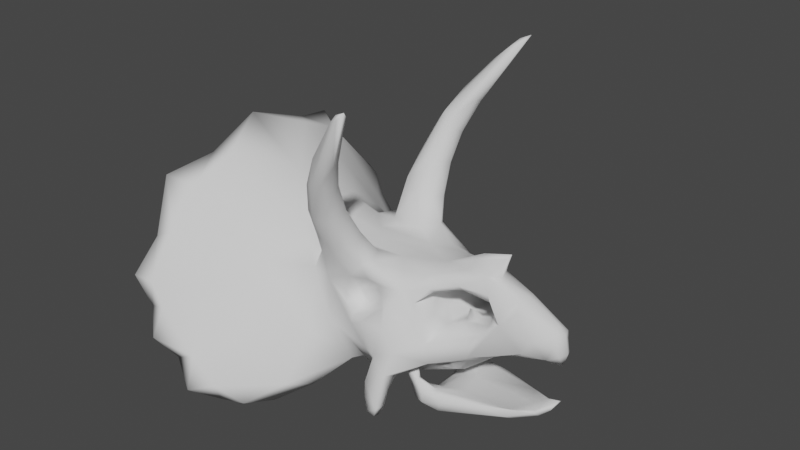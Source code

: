 # Source: triceratops.blend  (saved by Blender 2.90.8; exported with 4.5.12 LTS)
import bpy
from mathutils import Matrix  # noqa: F401  (used for matrix-valued properties, if any)

bpy.ops.wm.read_factory_settings(use_empty=True)
scene = bpy.context.scene
scene.name = 'Scene'

# ---- collections
col_collection = bpy.data.collections.new('Collection'); scene.collection.children.link(col_collection)

# ---- world
world_world = bpy.data.worlds.new('World'); scene.world = world_world
world_world.use_nodes = True; world_world.node_tree.nodes.clear()
_N = world_world.node_tree.nodes; _L = world_world.node_tree.links
n0 = _N.new('ShaderNodeOutputWorld'); n0.name = 'World Output'; n0.location = (300, 300)
n1 = _N.new('ShaderNodeBackground'); n1.name = 'Background'; n1.location = (10, 300)
n1.inputs[0].default_value = (0.05088, 0.05088, 0.05088, 1.0)
_L.new(n1.outputs[0], n0.inputs[0])
n0.is_active_output = True
world_world.color = (0.05088, 0.05088, 0.05088)
world_world.use_sun_shadow = False
world_world.sun_shadow_jitter_overblur = 0.0

# ---- meshes
me_cube_001 = bpy.data.meshes.new('Cube.001')
me_cube_001.from_pydata([(-0.1145, -0.08165, 0.1283), (-0.1952, -0.09891, 0.1912), (-0.07663, -0.1191, 0.0009162), (0.1654, -0.01257, 0.09721), (-0.2028, -0.1251, 0.1317), (-0.145, -0.1305, 0.03087), (0.03309, -0.08293, 0.05813), (-0.01032, -0.06236, 0.1508), (-0.05022, -0.06993, 0.151), (0.00892, -0.05903, 0.04055), (-0.02367, -0.0925, 0.2026), (-0.04819, -0.09001, 0.2086), (0.03045, -0.1329, 0.3284), (-0.01433, -0.1082, 0.2485), (-0.01862, -0.1118, 0.2751), (0.03465, -0.07667, 0.04189), (-0.01383, -0.03314, 0.1545), (-0.05595, -0.04082, 0.1476), (-0.02025, -0.06947, 0.2099), (-0.04475, -0.06688, 0.2159), (-0.001123, -0.09819, 0.2714), (0.1721, -0.008851, 0.122), (0.1117, -0.00299, 0.1767), (-0.1893, -0.1663, 0.1149), (-0.1178, -0.16, 0.02064), (0.06492, -0.05547, 0.07203), (-0.07146, -0.06041, 0.128), (-0.02238, -0.06365, 0.0457), (-0.02307, -0.03908, 0.04354), (-0.0927, -0.1456, 0.00394), (-0.06622, -0.07431, 0.03589), (-0.0478, -0.094, 0.0196), (-0.1593, -0.08457, 0.1603), (0.1534, -0.01847, 0.1124), (0.1342, -0.01694, 0.1355), (0.09618, -0.03733, 0.08228), (-0.1902, -0.1397, 0.08714), (-0.1109, -0.124, 0.009316), (-0.2194, -0.1131, 0.2019), (0.1439, -0.01966, 0.09802), (0.124, -0.01457, 0.08627), (0.01112, -0.08293, 0.04311), (0.05257, -0.03298, 0.1347), (0.003705, -0.04929, 0.1188), (-0.02645, -0.07168, 0.1492), (-0.01261, -0.05782, 0.04986), (-0.01499, -0.05068, 0.1096), (-0.03657, -0.09558, 0.2042), (-0.01956, -0.07739, 0.1737), (-0.0524, -0.07589, 0.1772), (-0.03749, -0.1012, 0.2412), (-0.0259, -0.1091, 0.2463), (0.0238, -0.1266, 0.3298), (0.01232, -0.07732, 0.02664), (0.03234, -0.09148, 0.02516), (-0.1291, -0.08144, 0.08154), (-0.1794, -0.08029, 0.1667), (0.0105, -0.03021, 0.0468), (0.04233, -0.01495, 0.06086), (-0.1066, -0.03883, 0.1559), (-0.1912, -0.05271, 0.2131), (0.1052, -0.006649, 0.1562), (-0.00349, -0.04979, 0.154), (-0.06283, -0.05827, 0.1484), (-0.01737, -0.08146, 0.2051), (-0.05107, -0.07797, 0.2134), (-0.0004927, -0.1064, 0.268), (-0.01925, -0.1036, 0.2785), (0.0191, -0.1285, 0.3224), (0.07298, -0.01052, 0.1552), (0.09758, -0.01231, 0.1573), (0.03206, -0.1232, 0.3292), (0.0222, -0.1205, 0.3256), (-0.02843, -0.0865, 0.2584), (-0.04996, -0.04975, 0.1823), (-0.01766, -0.05132, 0.1784), (-0.01487, -0.08428, 0.2401), (-0.06418, -0.02022, 0.1484), (-0.0316, -0.02886, 0.1523), (0.00251, -0.01582, 0.1472), (0.07989, -0.004429, 0.166), (0.03768, -0.1316, 0.3365), (-0.02131, -0.08249, 0.2521), (-0.03186, -0.06385, 0.2143), (0.1762, -0.008762, 0.1021), (-0.1931, -0.1325, 0.1552), (-0.1785, -0.165, 0.09063), (-0.2065, -0.173, 0.1195), (-0.1368, -0.1776, 0.01734), (-0.05696, -0.08372, 0.07039), (-0.06654, -0.1146, 0.02159), (-0.1597, -0.1315, 0.1105), (0.1334, -0.01004, 0.1433), (-0.04515, -0.06854, 0.08316), (-0.2076, -0.1407, 0.1489), (-0.04478, -0.04671, 0.03813), (0.01389, -0.08683, 0.03), (-0.03612, -0.08154, 0.1747), (-0.01351, -0.09453, 0.2355), (-0.01255, -0.06465, 0.1753), (-0.09803, -0.07925, 0.04924), (-0.1599, -0.08067, 0.1243), (-0.008927, -0.03302, 0.04475), (0.07015, -0.03, 0.06937), (-0.03885, -0.09093, 0.2458), (-0.05701, -0.06253, 0.1806), (-0.07747, -0.04017, 0.1463), (-0.1492, -0.04356, 0.1802), (0.02063, -0.03611, 0.146), (-0.03345, -0.04564, 0.1812), (0.1714, -0.01169, 0.1113), (-0.2055, -0.0632, 0.2134), (-0.1916, -0.1672, 0.08766), (-0.1594, -0.1673, 0.04086), (-0.1141, -0.1545, 0.004277), (-0.1145, -0.1259, 0.0617), (-0.001137, -0.04753, 0.1251), (-0.1777, -0.181, 0.06274), (-0.1446, -0.161, 0.04479), (0.03298, -0.08027, 0.02372), (0.02051, -0.08027, 0.0152), (0.02085, -0.09155, 0.01772), (0.03654, -0.06698, 0.05375), (0.01263, -0.06829, 0.03862), (0.02843, -0.09022, 0.01481), (0.02896, -0.08516, 0.01359), (0.03645, -0.07214, 0.07941), (-0.006007, -0.06226, 0.06364), (0.01418, -0.07401, 0.06825), (-0.02093, -0.06548, 0.08673), (-0.04518, -0.06999, 0.1312), (0.02241, -0.07161, 0.1005), (-0.002724, -0.05382, 0.1099), (-0.0173, -0.06754, 0.09895), (0.01754, -0.06101, 0.1149), (-0.00317, -0.07172, 0.09832), (0.007601, -0.05645, 0.1347), (-0.02002, -0.06568, 0.1385), (-0.004999, -0.05877, 0.1381), (-0.01496, -0.0581, 0.1037), (-0.02814, -0.06201, 0.1204), (0.01283, -0.05892, 0.1263), (0.01384, -0.06051, 0.1157), (-0.02556, -0.06656, 0.1101), (0.0291, -0.05113, 0.1348), (0.05926, -0.05131, 0.08957), (0.04593, -0.02733, 0.1483), (0.1025, -0.03149, 0.1057), (0.04931, -0.02698, 0.1063), (0.05778, -0.01376, 0.09342), (0.07547, -0.007995, 0.0989), (0.1055, -0.01744, 0.1365), (0.1202, -0.02399, 0.1207), (0.1046, -0.02071, 0.1452), (0.041, -0.04636, 0.1239), (0.04835, -0.05363, 0.1062), (0.05053, -0.03578, 0.1381), (0.07492, -0.02492, 0.1456), (0.0768, -0.02146, 0.1408), (0.08256, -0.00613, 0.1027), (0.09978, -0.008628, 0.1306), (0.1035, -0.004603, 0.1179), (0.07743, 0.0006621, 0.1407), (0.1037, -0.01416, 0.1082), (-0.02232, -0.05726, 0.1106), (-0.02085, -0.05187, 0.119), (0.002748, -0.06049, 0.1072), (-0.01066, -0.05055, 0.1282), (0.02029, -0.0166, 0.03314), (0.01587, -0.0166, 0.0396), (0.08915, -0.02716, 0.07165), (0.1054, -0.0203, 0.07689), (0.07487, -0.02688, 0.05584), (0.0787, -0.01529, 0.05143), (0.04489, -0.02284, 0.04592), (0.045, -0.01726, 0.03702), (0.0211, -0.02451, 0.03374), (0.03257, -0.02041, 0.04894), (0.01676, -0.025, 0.04021), (0.02571, -0.006085, 0.04507), (0.03319, -0.006236, 0.0325), (0.0333, -0.02091, 0.03352), (0.09489, 0.03855, 0.08208), (-0.1145, 0.08202, 0.1283), (-0.1981, 0.1047, 0.19), (-0.07663, 0.1194, 0.0009162), (0.1654, 0.01307, 0.09734), (-0.2028, 0.1254, 0.1317), (-0.145, 0.1308, 0.03087), (0.09767, 0.0001845, 0.1272), (-0.01032, 0.06273, 0.1508), (-0.05022, 0.0703, 0.151), (0.00892, 0.0594, 0.04055), (-0.02367, 0.09287, 0.2026), (0.0307, 0.1333, 0.3287), (-0.01452, 0.1086, 0.2484), (-0.01862, 0.1122, 0.2751), (0.03465, 0.07704, 0.04189), (-0.1242, 0.0001845, 0.124), (-0.1728, 0.0001845, 0.1953), (-0.02731, 0.0001845, 0.05032), (-0.07085, 0.0001845, 0.0719), (0.1176, 0.0003172, 0.0803), (0.1636, 0.0002902, 0.0955), (0.04238, 0.0001845, 0.06575), (0.04286, 0.0001845, 0.1491), (-0.09181, 0.0001845, 0.161), (0.1689, 0.0001213, 0.1286), (-0.01383, 0.03351, 0.1545), (-0.05595, 0.04119, 0.1476), (-0.02025, 0.06984, 0.2099), (-0.001123, 0.09856, 0.2714), (0.1763, -0.0001428, 0.1213), (0.173, 0.009047, 0.1215), (0.1799, 0.0001845, 0.1026), (0.1151, 0.0003032, 0.1815), (-0.1893, 0.1666, 0.1149), (-0.1178, 0.1604, 0.02064), (-0.04379, 0.06824, 0.08343), (0.06492, 0.05584, 0.07203), (-0.07146, 0.06078, 0.128), (-0.027, 0.06907, 0.04344), (-0.02307, 0.03945, 0.04354), (-0.09287, 0.1462, 0.003904), (-0.06622, 0.07468, 0.03589), (-0.0478, 0.09437, 0.0196), (-0.1593, 0.08494, 0.1603), (0.1537, 0.01893, 0.1122), (0.1342, 0.01731, 0.1355), (0.1181, 0.02824, 0.08954), (-0.171, 0.1392, 0.06155), (-0.1109, 0.1244, 0.009316), (-0.2194, 0.1134, 0.2019), (0.1445, 0.01961, 0.09803), (0.1007, 0.001114, 0.1179), (0.1436, 0.01107, 0.09132), (0.01112, 0.0833, 0.04311), (0.05235, 0.03347, 0.1342), (0.003562, 0.04949, 0.1189), (-0.02645, 0.07205, 0.1492), (-0.01261, 0.05819, 0.04986), (-0.01483, 0.05114, 0.1093), (-0.03657, 0.09595, 0.2042), (-0.01956, 0.07776, 0.1737), (-0.05027, 0.08736, 0.2004), (-0.03749, 0.1016, 0.2412), (-0.02587, 0.1095, 0.2464), (0.0275, 0.1283, 0.332), (0.01232, 0.07768, 0.02664), (0.03306, 0.08325, 0.05803), (-0.1291, 0.08181, 0.08154), (-0.1794, 0.08066, 0.1667), (-0.1493, 0.0001845, 0.1591), (0.005739, -0.001759, 0.04659), (-0.009921, 0.02798, 0.04536), (-0.09826, 0.0001845, 0.09308), (-0.05441, 0.0001845, 0.05512), (0.04233, 0.01532, 0.06086), (-0.1066, 0.0392, 0.1559), (-0.1912, 0.05308, 0.2131), (0.1052, 0.007018, 0.1562), (-0.00349, 0.05016, 0.154), (-0.06283, 0.05864, 0.1484), (-0.01737, 0.08183, 0.2051), (-0.05107, 0.07833, 0.2134), (-0.0004927, 0.1067, 0.268), (-0.01925, 0.104, 0.2785), (0.02099, 0.1297, 0.3246), (0.09759, 0.01259, 0.1574), (0.0325, 0.124, 0.3297), (0.02207, 0.1209, 0.3255), (-0.02857, 0.08645, 0.2579), (-0.04975, 0.05405, 0.1906), (-0.01766, 0.05169, 0.1784), (-0.01487, 0.08465, 0.2401), (-0.05312, 0.01554, 0.148), (-0.0316, 0.02923, 0.1523), (-0.1494, 0.0001845, 0.1887), (0.006489, 0.01965, 0.1473), (0.1349, 0.0001845, 0.1463), (-0.2106, -0.002257, 0.2368), (0.08496, 0.0008984, 0.172), (0.07188, 0.009891, 0.1555), (0.03783, 0.1319, 0.3366), (-0.02164, 0.08242, 0.2511), (-0.03186, 0.06421, 0.2143), (0.1733, 0.01057, 0.1123), (0.1764, 0.008794, 0.1024), (0.1755, 0.0001772, 0.08856), (-0.02609, 0.0001845, 0.1494), (0.1063, -0.0002017, 0.1537), (0.1113, 0.003554, 0.1765), (-0.1785, 0.1654, 0.09063), (-0.1422, 0.1613, 0.04352), (-0.2065, 0.1734, 0.1195), (-0.1368, 0.178, 0.01734), (-0.1927, 0.1385, 0.09147), (-0.08235, 0.08783, 0.08706), (-0.07084, 0.12, 0.01795), (-0.16, 0.1357, 0.1062), (0.1334, 0.01041, 0.1433), (-0.2076, 0.1411, 0.1489), (-0.04478, 0.04708, 0.03813), (0.04358, 0.0001845, 0.1024), (0.01389, 0.0872, 0.03), (-4.81e-05, 0.0729, 0.0933), (-0.03612, 0.0819, 0.1747), (-0.01351, 0.0949, 0.2355), (-0.01255, 0.06502, 0.1753), (-0.09803, 0.07962, 0.04924), (-0.1599, 0.08104, 0.1243), (0.07015, 0.03037, 0.06937), (0.006115, 0.1178, 0.3102), (-0.03885, 0.0913, 0.2458), (-0.05701, 0.0629, 0.1806), (-0.07747, 0.04054, 0.1463), (-0.1492, 0.04393, 0.1802), (0.02063, 0.03648, 0.146), (-0.03345, 0.04601, 0.1812), (-0.2055, 0.06357, 0.2134), (-0.1916, 0.1675, 0.08766), (-0.1594, 0.1676, 0.04086), (-0.1141, 0.1548, 0.004277), (-0.1145, 0.1262, 0.0617), (-0.1777, 0.1814, 0.06274), (-0.165, 0.1686, 0.06392), (0.03298, 0.08064, 0.02372), (0.02051, 0.08064, 0.0152), (0.0329, 0.09192, 0.02596), (0.02085, 0.09192, 0.01772), (0.03654, 0.06734, 0.05375), (0.01263, 0.06866, 0.03862), (0.02827, 0.09057, 0.01466), (0.02885, 0.08551, 0.0135), (0.03645, 0.07251, 0.07941), (-0.006007, 0.06263, 0.06364), (0.05212, 0.0001845, 0.0892), (0.01418, 0.07438, 0.06825), (-0.02093, 0.06585, 0.08673), (-0.04518, 0.07036, 0.1312), (0.02241, 0.07198, 0.1005), (-0.0006021, 0.05405, 0.11), (-0.01269, 0.05105, 0.1267), (-0.01774, 0.0674, 0.09948), (0.007873, 0.05682, 0.1346), (-0.004999, 0.05913, 0.1381), (0.0114, 0.05848, 0.1163), (-0.02021, 0.06545, 0.1377), (-0.002417, 0.07091, 0.1002), (0.01283, 0.05929, 0.1263), (0.0159, 0.06191, 0.1157), (-0.02529, 0.06695, 0.1095), (0.09733, 0.0001378, 0.1094), (0.1196, 0.02468, 0.1188), (0.0291, 0.0515, 0.1348), (0.05926, 0.05168, 0.08957), (0.04593, 0.0277, 0.1483), (0.1072, 0.03029, 0.1074), (0.03457, 0.0004619, 0.1167), (0.04931, 0.02735, 0.1063), (0.04217, 0.04306, 0.1233), (0.1045, 0.01593, 0.1081), (0.05836, 0.0173, 0.09355), (0.07503, 0.008004, 0.0987), (0.1055, 0.01781, 0.1365), (0.1155, 0.0225, 0.13), (0.1046, 0.02108, 0.1452), (0.03866, 0.04897, 0.1238), (0.04834, 0.05398, 0.1063), (0.05053, 0.03615, 0.1381), (0.07492, 0.02529, 0.1456), (0.07779, 0.02178, 0.1411), (0.0756, 0.0001845, 0.1098), (0.07122, 0.0001635, 0.1085), (0.1112, 0.01243, 0.1195), (0.08264, 0.006832, 0.1026), (0.09978, 0.008997, 0.1306), (0.08436, 0.0002195, 0.105), (0.06922, 0.0001373, 0.09769), (-0.02232, 0.05763, 0.1106), (-0.03076, 0.0653, 0.1219), (-0.008332, 0.06043, 0.1034), (-0.01985, 0.05196, 0.1203), (-0.002915, 0.04894, 0.127), (0.04181, 0.0001845, 0.05418), (0.05218, 0.0001845, 0.04342), (0.02029, 0.01697, 0.03314), (0.01587, 0.01697, 0.0396), (0.1015, 0.01826, 0.07381), (0.09128, 0.02734, 0.072), (0.07487, 0.02725, 0.05584), (0.07817, 0.0158, 0.0508), (0.04489, 0.02321, 0.04592), (0.045, 0.01763, 0.03702), (0.0211, 0.02488, 0.03374), (0.03621, 0.01921, 0.05168), (0.01676, 0.02536, 0.04021), (0.02571, 0.006454, 0.04507), (0.03319, 0.006605, 0.0325), (0.0333, 0.02128, 0.03352), (0.0273, 0.02192, 0.04617), (0.06657, -0.04027, 0.01098), (0.04031, -0.04148, 0.01477), (0.05964, -0.02057, 0.02479), (0.07038, -0.04272, 0.02234), (0.1484, -0.008131, 0.0248), (0.1318, -0.02472, 0.02606), (0.1741, 0.0005355, 0.04943), (0.1702, -0.005887, 0.04106), (0.1902, 0.1956, 0.1362), (0.04188, -0.03683, 0.03716), (0.0362, -0.03531, 0.02552), (0.03893, -0.04207, 0.04622), (0.02665, -0.03696, 0.03732), (0.02691, -0.04077, 0.04221), (0.03268, -0.04283, 0.04615), (0.03734, -0.03459, 0.04716), (0.03089, -0.03344, 0.04401), (0.04022, 0.04226, 0.01553), (0.05456, 0.01683, 0.001718), (0.03952, 0.01927, 0.009505), (0.1254, 0.02714, 0.02401), (0.06752, 0.04344, 0.01624), (0.1489, 0.01691, 0.02865), (0.1902, -0.1956, 0.1362), (0.04178, 0.03719, 0.03718), (0.03717, 0.04239, 0.04746), (0.03766, 0.03512, 0.04702), (0.04789, -0.03867, 0.009215), (0.05597, -0.02623, 0.003431), (0.0427, 0.002305, 0.002393), (0.06101, -0.03457, 0.02928), (0.08395, -0.02361, 0.007933), (0.05693, -0.007033, 0.001005), (0.04983, -0.04474, 0.01585), (0.0383, -0.03053, 0.009905), (0.0396, -0.01949, 0.00935), (0.04406, -0.02653, 0.004782), (0.1019, -0.03246, 0.03058), (0.08067, -0.01893, 0.0291), (0.1575, -0.01304, 0.0355), (0.1345, -0.02039, 0.03318), (0.1365, -0.01858, 0.02319), (0.1683, 0.007949, 0.0396), (0.1556, 0.01183, 0.03753), (0.1729, -0.004657, 0.04691), (0.1573, -0.01078, 0.0381), (0.04671, -0.01884, 0.01749), (0.04885, -0.04425, 0.02411), (0.04587, -0.03252, 0.03037), (0.03509, -0.04051, 0.02323), (0.05839, -0.04049, 0.02791), (0.04232, -0.04165, 0.03904), (0.03613, -0.03586, 0.0337), (0.04116, -0.03879, 0.047), (0.034, -0.04235, 0.03289), (0.0329, -0.03911, 0.0482), (0.04789, 0.03904, 0.009215), (0.0488, 0.04483, 0.02433), (0.0611, 0.03492, 0.02926), (0.06063, 0.01041, 0.02375), (0.06405, 0.03556, 0.006917), (0.04851, 0.04508, 0.01585), (0.03713, 0.03167, 0.01129), (0.04407, 0.02624, 0.004688), (0.08027, 0.01435, 0.005514), (0.09449, 0.03484, 0.03007), (0.0764, 0.008803, 0.02807), (0.1478, 0.009777, 0.02461), (0.1464, 0.001895, 0.03341), (0.1346, 0.02156, 0.03341), (0.1741, 0.004356, 0.04743), (0.04743, 0.01911, 0.01792), (0.03629, 0.03528, 0.02457), (0.04277, 0.03213, 0.02739), (0.03638, 0.04142, 0.02179), (0.05739, 0.02737, 0.02677), (0.05804, 0.0407, 0.02823), (0.04232, 0.04207, 0.03889), (0.03329, 0.04391, 0.0433), (0.03622, 0.03619, 0.03375), (0.0412, 0.03892, 0.04694), (0.02689, 0.04052, 0.0375), (0.03335, 0.03372, 0.04295), (0.03362, 0.04222, 0.03243), (0.02974, 0.0355, 0.03734), (0.03291, 0.03861, 0.04813), (0.02762, 0.0409, 0.04416), (0.02829, 0.03523, 0.04367), (0.1599, -0.009781, 0.03242)], [], [(39, 33, 152), (4, 94, 38), (103, 172, 170), (25, 6, 122), (40, 202, 203), (3, 33, 39), (146, 69, 205), (26, 63, 106), (7, 144, 62), (215, 281, 80), (70, 22, 80), (22, 215, 80), (205, 80, 281), (80, 69, 70), (32, 91, 0), (91, 85, 23), (44, 137, 7), (108, 62, 144), (69, 80, 205), (92, 61, 70), (21, 92, 34), (207, 92, 21), (207, 279, 92), (39, 40, 3), (203, 288, 3), (27, 93, 89), (87, 94, 4), (31, 29, 2), (31, 90, 29), (117, 36, 113), (54, 119, 15), (41, 9, 123), (123, 9, 122), (123, 122, 53), (121, 124, 54), (53, 122, 15), (141, 144, 136), (155, 134, 131), (166, 133, 135), (142, 141, 43), (139, 143, 133), (144, 146, 108), (70, 153, 92), (152, 153, 151), (152, 33, 34), (153, 152, 92), (163, 159, 150), (377, 372, 159), (43, 136, 116), (181, 174, 177), (177, 174, 58), (175, 174, 181), (213, 227, 228), (187, 232, 301), (311, 389, 390), (219, 330, 249), (186, 233, 227), (282, 356, 205), (220, 262, 191), (190, 261, 354), (215, 290, 291), (291, 260, 268), (215, 291, 281), (281, 282, 205), (296, 230, 310), (299, 226, 183), (184, 299, 216), (239, 190, 347), (317, 354, 261), (300, 268, 260), (213, 228, 300), (207, 213, 300), (207, 300, 279), (233, 186, 235), (203, 186, 288), (213, 212, 286), (294, 187, 301), (225, 185, 223), (225, 223, 298), (324, 321, 230), (236, 331, 192), (331, 330, 192), (331, 248, 330), (332, 329, 328), (248, 197, 330), (349, 344, 354), (368, 340, 350), (380, 347, 382), (347, 342, 382), (349, 346, 238), (343, 351, 379), (351, 380, 379), (354, 317, 356), (237, 358, 360), (268, 300, 366), (365, 364, 366), (360, 368, 367), (353, 228, 227), (366, 300, 365), (361, 363, 375), (373, 375, 363), (377, 375, 372), (344, 238, 383), (392, 400, 395), (399, 400, 392), (395, 257, 392), (393, 399, 392), (433, 465, 432), (465, 405, 432), (467, 439, 469), (432, 442, 401), (441, 440, 446), (445, 408, 471), (451, 448, 404), (448, 452, 415), (455, 415, 414), (455, 453, 411), (452, 410, 454), (454, 412, 452), (456, 417, 414), (416, 456, 454), (419, 464, 461), (464, 420, 463), (433, 430, 419), (459, 466, 477), (470, 421, 466), (444, 470, 469), (423, 468, 421), (443, 423, 421), (484, 479, 458), (458, 478, 477), (425, 480, 474), (480, 484, 473), (483, 488, 485), (426, 481, 478), (481, 427, 425), (483, 485, 480), (488, 487, 482), (487, 479, 482), (426, 486, 481), (486, 427, 481), (93, 27, 45), (21, 34, 33), (13, 98, 66), (146, 70, 69), (26, 8, 63), (82, 71, 20), (76, 82, 20), (33, 110, 21), (78, 77, 17), (16, 79, 78), (290, 215, 22), (112, 36, 117), (31, 27, 90), (29, 90, 24), (288, 84, 3), (214, 84, 288), (21, 212, 207), (40, 203, 3), (113, 118, 117), (96, 121, 54), (125, 120, 119), (167, 165, 46, 132, 43, 116), (166, 135, 142), (142, 134, 141), (140, 165, 137), (166, 139, 133), (43, 141, 136), (139, 164, 143), (358, 42, 154), (156, 146, 144, 154), (157, 153, 70), (156, 154, 42), (152, 34, 92), (373, 378, 150), (161, 152, 151), (161, 151, 160), (162, 189, 160), (167, 116, 136), (43, 166, 142), (180, 385, 175, 181), (35, 171, 40), (179, 177, 384), (220, 218, 297, 183), (233, 353, 227), (232, 184, 301), (182, 357, 229), (236, 249, 304), (196, 246, 245), (194, 195, 246), (202, 388, 229), (202, 235, 203), (229, 233, 235), (282, 268, 356), (267, 312, 247), (264, 244, 314), (220, 315, 262), (269, 284, 211), (285, 272, 318), (213, 286, 227), (280, 259, 319), (275, 276, 209), (290, 260, 291), (282, 291, 268), (281, 291, 282), (221, 225, 298), (298, 223, 217), (184, 226, 299), (286, 212, 214, 287), (287, 214, 288), (212, 213, 207), (321, 324, 325, 293), (348, 350, 340, 305), (349, 350, 346), (381, 348, 343), (344, 349, 238), (346, 350, 341), (350, 348, 341), (371, 364, 376), (369, 367, 354, 356), (268, 366, 370), (378, 373, 363), (373, 372, 375), (234, 189, 376), (379, 241, 343), (343, 241, 381), (346, 341, 238), (391, 385, 393), (202, 391, 388), (401, 434, 428), (436, 437, 435), (430, 436, 420), (432, 401, 429), (431, 451, 438), (404, 401, 406), (441, 439, 431), (431, 438, 441), (442, 432, 405), (404, 406, 438), (469, 439, 441), (441, 438, 440), (441, 446, 469), (406, 442, 489), (442, 405, 489), (408, 489, 443), (440, 489, 408), (445, 446, 440), (445, 440, 408), (407, 445, 471), (436, 435, 450), (449, 436, 411), (455, 448, 415), (449, 431, 403), (452, 451, 431), (450, 455, 411), (448, 451, 452), (452, 412, 415), (410, 449, 453), (417, 453, 413), (454, 410, 416), (456, 416, 417), (453, 455, 413), (413, 455, 414), (457, 418, 462), (457, 461, 464), (420, 464, 430), (419, 430, 464), (433, 419, 465), (477, 466, 458), (458, 466, 422), (468, 405, 465), (459, 470, 466), (466, 421, 422), (421, 468, 461), (470, 444, 443), (470, 443, 421), (423, 443, 468), (471, 443, 444), (408, 443, 471), (471, 444, 407), (422, 462, 458), (472, 476, 474), (476, 425, 474), (458, 479, 478), (473, 484, 475), (462, 484, 458), (484, 482, 479), (479, 426, 478), (427, 488, 483), (478, 481, 425), (486, 426, 487), (486, 488, 427), (485, 488, 482), (479, 487, 426), (177, 179, 169, 178), (89, 93, 26, 0), (147, 163, 150), (183, 297, 323, 299), (303, 359, 360, 358), (154, 155, 148, 358), (45, 9, 127, 129, 93), (23, 85, 94, 87), (38, 94, 85, 1), (35, 39, 152, 147), (27, 31, 95, 28), (31, 2, 30, 95), (95, 30, 201, 256), (28, 95, 256, 200), (155, 131, 126, 145), (41, 96, 54, 6), (131, 135, 128, 126), (135, 129, 127, 128), (48, 97, 44, 7), (10, 47, 97, 48), (47, 11, 49, 97), (97, 49, 8, 44), (76, 98, 64, 18), (20, 66, 98, 76), (98, 13, 10, 64), (13, 51, 47, 10), (51, 50, 11, 47), (14, 50, 51), (75, 99, 62, 16), (18, 64, 99, 75), (64, 10, 48, 99), (99, 48, 7, 62), (71, 81, 66, 20), (66, 81, 12, 13), (51, 12, 68, 14), (12, 51, 13), (52, 81, 71, 72), (52, 68, 12, 81), (201, 30, 100, 255), (2, 37, 100, 30), (100, 37, 5, 55), (255, 100, 55, 198), (36, 101, 55, 5), (4, 56, 101, 36), (252, 101, 56, 199), (198, 55, 101, 252), (9, 45, 102, 57), (45, 27, 28, 102), (102, 28, 200, 254), (57, 102, 254, 253), (14, 68, 52, 67), (202, 40, 171), (39, 35, 40), (67, 52, 72, 73), (11, 50, 104, 65), (14, 67, 104, 50), (65, 104, 73, 19), (73, 104, 67), (8, 49, 105, 63), (49, 11, 65, 105), (105, 65, 19, 74), (63, 105, 74, 17), (26, 106, 59, 0), (106, 63, 17, 77), (106, 77, 206, 59), (59, 107, 32, 0), (59, 206, 277, 107), (277, 280, 60, 107), (32, 107, 60, 1), (146, 205, 79, 108), (62, 108, 79, 16), (72, 71, 82, 73), (82, 76, 18, 83), (73, 82, 83, 19), (83, 109, 74, 19), (18, 75, 109, 83), (109, 75, 16, 78), (109, 78, 17, 74), (3, 84, 110, 33), (1, 60, 111, 38), (84, 21, 110), (111, 280, 199, 56), (280, 111, 60), (38, 111, 56, 4), (289, 206, 77, 79), (79, 205, 289), (23, 87, 112, 86), (78, 79, 77), (22, 70, 61), (290, 22, 61), (87, 4, 36, 112), (5, 88, 113, 36), (88, 24, 118, 113), (24, 88, 114, 29), (5, 37, 114, 88), (29, 114, 37, 2), (24, 90, 115, 118), (90, 27, 89), (85, 91, 32, 1), (115, 90, 89), (130, 26, 93, 129), (91, 23, 86), (8, 26, 130, 44), (130, 140, 137, 44), (7, 137, 138, 136, 144), (84, 214, 212, 21), (86, 112, 117, 118), (118, 115, 91, 86), (0, 91, 115, 89), (15, 122, 6, 54), (53, 96, 41, 123), (53, 15, 119, 120), (96, 53, 120, 121), (253, 204, 58, 57), (290, 61, 92, 279), (57, 58, 122, 9), (54, 124, 125, 119), (121, 120, 125, 124), (58, 103, 25, 122), (128, 127, 9, 41), (6, 126, 128, 41), (25, 145, 126, 6), (143, 140, 130, 129, 133), (142, 135, 131, 134), (129, 135, 133), (137, 165, 167), (140, 143, 164, 165), (138, 167, 136), (138, 137, 167), (153, 157, 158, 151), (147, 145, 25, 35), (158, 162, 160, 151), (152, 161, 163, 147), (303, 148, 149, 336), (358, 237, 42), (149, 145, 147, 150), (154, 144, 141, 134, 155), (358, 148, 303), (145, 149, 148, 155), (352, 163, 161, 234), (162, 158, 42, 237), (146, 156, 157, 70), (42, 158, 157, 156), (373, 150, 159, 372), (149, 150, 378, 336), (161, 160, 189, 234), (352, 377, 159, 163), (132, 46, 139, 166), (164, 46, 165), (166, 43, 132), (173, 175, 385, 391), (164, 139, 46), (202, 171, 173, 391), (103, 170, 171, 35, 25), (177, 178, 176, 181), (172, 103, 58, 174), (58, 204, 384, 177), (170, 172, 173, 171), (174, 175, 173, 172), (169, 168, 176, 178), (180, 179, 384, 385), (168, 169, 179, 180), (168, 180, 181, 176), (290, 279, 300, 260), (359, 368, 360), (338, 335, 192, 240, 218), (216, 294, 301, 184), (218, 240, 221), (229, 357, 353, 233), (221, 222, 302, 225), (225, 302, 224, 185), (302, 256, 201, 224), (222, 200, 256, 302), (334, 340, 368, 355), (337, 305, 340, 334), (335, 338, 305, 337), (239, 306, 243, 190), (306, 242, 193, 243), (191, 244, 306, 239), (242, 306, 244), (263, 307, 274, 210), (307, 265, 211, 274), (193, 195, 307, 263), (195, 265, 307), (242, 246, 195, 193), (244, 245, 246, 242), (261, 308, 273, 208), (308, 263, 210, 273), (243, 193, 263, 308), (190, 243, 308, 261), (265, 283, 269, 211), (265, 195, 194, 283), (246, 196, 267, 194), (269, 283, 247, 270), (247, 283, 194, 267), (201, 255, 309, 224), (309, 231, 185, 224), (309, 250, 188, 231), (255, 198, 250, 309), (250, 310, 230, 188), (187, 296, 310, 251), (251, 310, 252, 199), (198, 252, 310, 250), (192, 253, 254, 240), (240, 254, 222, 221), (196, 266, 312, 267), (200, 222, 254), (388, 389, 229), (202, 229, 235), (266, 271, 270, 312), (270, 247, 312), (244, 264, 313, 245), (313, 266, 196, 245), (264, 272, 271, 313), (266, 313, 271), (191, 262, 314, 244), (262, 209, 272, 314), (272, 264, 314), (258, 315, 220, 183), (315, 275, 209, 262), (206, 275, 315, 258), (226, 316, 258, 183), (258, 316, 277, 206), (259, 280, 277, 316), (226, 184, 259, 316), (278, 205, 356, 317), (261, 208, 278, 317), (270, 271, 284, 269), (284, 285, 210, 274), (274, 211, 284), (271, 272, 285, 284), (318, 273, 210, 285), (318, 276, 208, 273), (209, 276, 318, 272), (286, 287, 186, 227), (184, 232, 319, 259), (319, 251, 199, 280), (232, 187, 251, 319), (278, 275, 289, 205), (208, 276, 275, 278), (275, 206, 289), (230, 296, 320, 324), (320, 294, 216, 292), (296, 187, 294, 320), (188, 230, 321, 295), (295, 321, 293, 217), (217, 223, 322, 295), (188, 295, 322, 231), (231, 322, 223, 185), (217, 293, 323, 298), (218, 221, 298), (323, 297, 218, 298), (218, 220, 339, 338), (299, 292, 216), (191, 239, 339, 220), (239, 347, 380, 339), (344, 345, 347, 190, 354), (288, 186, 287), (292, 325, 324, 320), (235, 186, 203), (293, 325, 292, 299, 323), (236, 304, 248, 331), (249, 330, 197), (248, 327, 326, 197), (304, 329, 327, 248), (326, 328, 249, 197), (328, 329, 304, 249), (253, 192, 330, 257), (257, 204, 253), (333, 332, 328, 326), (329, 332, 333, 327), (333, 326, 327), (257, 330, 219, 311), (192, 335, 337, 236), (249, 236, 337, 334), (219, 249, 334, 355), (338, 339, 380, 351, 343), (338, 343, 348, 305), (344, 383, 345), (342, 383, 238, 341, 241, 382), (342, 347, 345, 383), (366, 364, 371, 370), (381, 341, 348), (357, 182, 219, 355), (353, 357, 361, 374), (303, 336, 362, 359), (357, 355, 362, 363), (363, 361, 357), (354, 367, 368, 350, 349), (355, 368, 359, 362), (370, 369, 356, 268), (371, 162, 237), (237, 369, 370, 371), (360, 367, 369, 237), (228, 353, 365, 300), (374, 364, 365, 353), (376, 364, 374, 234), (362, 336, 378, 363), (162, 371, 376, 189), (361, 352, 234, 374), (375, 377, 352, 361), (379, 380, 382, 241), (311, 219, 182, 389), (381, 241, 341), (393, 385, 398, 399), (400, 399, 394, 396), (257, 311, 390, 392), (257, 395, 384, 204), (389, 388, 391, 390), (391, 393, 392, 390), (400, 396, 387, 397), (389, 182, 229), (387, 396, 394, 386), (398, 385, 384, 397), (386, 398, 397, 387), (395, 400, 397, 384), (399, 398, 386, 394), (428, 437, 429, 401), (428, 434, 402), (401, 404, 434), (402, 435, 437, 428), (437, 430, 433, 429), (403, 439, 467, 460), (436, 430, 437), (468, 443, 489, 405), (439, 403, 431), (433, 432, 429), (438, 451, 404), (406, 401, 442), (440, 438, 406), (446, 445, 407, 444), (440, 406, 489), (446, 444, 469), (460, 472, 447, 403), (448, 434, 404), (450, 435, 402), (411, 436, 450), (449, 403, 447), (436, 449, 447), (472, 420, 436, 447), (431, 449, 410, 452), (402, 434, 455, 450), (410, 453, 417, 416), (448, 455, 434), (453, 449, 411), (412, 454, 456, 415), (414, 415, 456), (414, 417, 413), (462, 422, 461, 457), (463, 418, 457, 464), (467, 459, 476, 460), (467, 469, 470, 459), (465, 419, 461), (421, 461, 422), (472, 474, 473, 420), (465, 461, 468), (463, 420, 473), (473, 475, 463), (463, 475, 418), (459, 478, 425, 476), (460, 476, 472), (478, 459, 477), (475, 484, 462, 418), (425, 427, 483, 480), (473, 474, 480), (485, 482, 484, 480), (488, 486, 487)])
me_cube_001.polygons.foreach_set('use_smooth', [True] * 661)
_uv = me_cube_001.uv_layers.new(name='UVMap')
_uv.uv.foreach_set('vector', [0.9274, 4.239, 0.7721, 4.239, 0.8143, 3.928, -0.3595, -0.05739, -0.4243, -0.2196, -0.03306, -0.7104, 0.6468, 3.724, 0.4941, 3.733, 0.595, 3.568, -1.467, 0.3177, -1.246, 0.7119, -1.417, 0.6722, -1.808, -0.3512, -1.978, -0.2919, -1.911, -0.7774, 3.164, -1.677, 2.992, -1.785, 3.085, -1.89, 3.243, 2.795, 3.462, 2.656, 3.484, 2.944, 3.906, -1.104, 4.032, -1.289, 4.18, -1.106, 2.077, -3.285, 2.357, -2.93, 2.039, -3.146, 3.757, 2.272, 3.671, 2.53, 3.584, 2.575, 2.329, -2.112, 2.185, -1.912, 2.151, -2.186, 2.185, -1.912, 2.146, -1.857, 2.151, -2.186, 3.484, 2.944, 3.584, 2.575, 3.671, 2.53, 2.151, -2.186, 2.237, -2.296, 2.329, -2.112, -1.912, -1.609, -2.592, -1.798, -1.973, -2.167, -2.592, -1.798, -2.39, -1.267, -2.899, -1.462, 2.05, -3.473, 2.157, -3.401, 2.077, -3.285, 2.173, -2.883, 2.039, -3.146, 2.357, -2.93, 3.462, 2.656, 3.584, 2.575, 3.484, 2.944, 2.602, -1.84, 2.354, -2.018, 2.329, -2.112, 2.957, -1.562, 2.602, -1.84, 2.697, -1.889, 2.856, -1.52, 2.602, -1.84, 2.957, -1.562, 2.856, -1.52, 2.55, -1.758, 2.602, -1.84, -1.713, -0.574, -1.808, -0.3512, -1.776, -0.7811, 3.812, -1.082, 3.812, -0.9434, 3.728, -1.051, -2.134, -3.432, -1.976, -3.022, -2.21, -2.967, -0.7993, 0.01902, -0.4243, -0.2196, -0.3595, -0.05739, -1.194, 1.84, -0.9656, 2.518, -1.154, 2.261, -2.613, -3.311, -2.803, -3.106, -3.229, -2.93, -0.9656, 0.6503, -0.6079, 0.373, -0.8624, 0.9395, -0.9984, 3.965, -1.081, 3.964, -1.003, 3.815, -1.202, -0.3116, -1.202, -0.1588, -1.245, -0.2155, -1.458, 0.9564, -1.548, 0.968, -1.417, 0.6722, 0.9284, 3.394, 1.003, 3.195, 1.003, 3.529, 4.193, -0.8808, 4.261, -0.9184, 4.298, -0.8163, -1.206, 3.819, -0.9984, 3.711, -1.003, 3.815, 2.387, -3.12, 2.357, -2.93, 2.282, -3.132, 2.705, -2.84, 2.517, -3.115, 2.7, -3.167, 3.536, 3.848, 3.497, 3.655, 3.6, 3.704, -1.918, 4.072, -1.984, 3.993, -1.831, 3.956, 1.867, -1.041, 1.968, -1.151, 1.969, -1.009, 2.357, -2.93, 2.235, -2.626, 2.173, -2.883, 2.329, -2.112, 2.493, -2.13, 2.602, -1.84, 2.77, -0.9611, 2.729, -1.256, 2.796, -1.187, 2.792, -2.067, 2.992, -1.785, 2.697, -1.889, 2.493, -2.13, 2.792, -2.067, 2.602, -1.84, 0.2763, 3.399, 0.09924, 3.522, 0.02167, 3.516, 3.042, -1.011, 3.124, -1.072, 3.092, -0.966, -1.831, 3.956, -2.007, 3.894, -1.844, 3.875, 1.045, 3.753, 1.045, 3.914, 0.9284, 3.852, 0.7721, 4.081, 0.6568, 4.062, 0.7721, 3.928, -1.959, 0.5822, -1.878, 0.5562, -1.939, 0.7102, 3.035, 1.207, 2.8, 1.204, 2.762, 0.9039, 1.031, 1.84, 1.031, 2.505, 0.8991, 2.039, 3.6, 3.988, 3.6, 4.172, 3.464, 4.051, -2.587, 0.1394, -2.769, 0.457, -2.919, 0.4464, 2.87, 1.394, 2.685, 1.293, 2.8, 1.204, 3.641, 2.761, 3.724, 3.062, 3.484, 2.944, -3.5, 3.595, -3.47, 3.439, -3.299, 3.379, 1.512, 0.108, 1.659, 0.1129, 1.803, 0.4339, 2.915, 0.4002, 2.762, 0.6169, 2.848, 0.4285, 2.848, 0.4285, 2.711, 0.5874, 2.624, 0.541, 2.915, 0.4002, 2.848, 0.4285, 2.674, 0.3533, 3.671, 2.53, 3.641, 2.761, 3.484, 2.944, 1.299, 2.993, 1.271, 2.617, 2.016, 3.018, 0.9411, -2.017, 0.2794, -1.685, 0.1985, -2.215, 0.4565, -1.177, 0.9411, -2.017, 1.264, -1.71, 1.33, 0.0484, 1.512, 0.108, 1.38, 0.1841, 1.893, 0.2969, 1.803, 0.4339, 1.659, 0.1129, 2.833, 0.8303, 2.624, 0.541, 2.711, 0.5874, 3.035, 1.207, 2.762, 0.9039, 2.833, 0.8303, 3.096, 1.126, 3.035, 1.207, 2.833, 0.8303, 3.096, 1.126, 2.833, 0.8303, 2.927, 0.8117, 4.172, -0.9464, 4.18, -1.104, 4.284, -0.9464, 3.523, -0.9461, 3.41, -0.9687, 3.523, -1.084, 3.035, 1.207, 3.122, 1.226, 2.994, 1.292, 4.334, 3.068, 4.334, 3.541, 4.176, 3.381, 0.5406, -3.463, 0.9762, -3.393, 1.232, -3.219, 0.5406, -3.463, 1.232, -3.219, 0.8515, -3.289, 3.088, 2.204, 2.997, 2.501, 2.803, 2.276, -2.524, 4.364, -2.586, 4.478, -2.674, 4.5, -2.837, 0.737, -2.769, 0.457, -2.74, 0.7783, -2.837, 0.737, -2.961, 0.774, -2.769, 0.457, 1.099, 1.523, 1.05, 1.462, 1.16, 1.439, -2.961, 0.774, -2.901, 0.507, -2.769, 0.457, 1.608, 0.4371, 1.621, 0.3394, 1.803, 0.4339, 1.816, 0.7803, 1.491, 0.7132, 1.573, 0.5474, 1.255, 0.2817, 1.38, 0.1841, 1.418, 0.3487, 1.38, 0.1841, 1.496, 0.3217, 1.418, 0.3487, 2.813, 3.725, 2.877, 3.661, 2.972, 3.737, 1.249, 0.5454, 1.236, 0.4197, 1.327, 0.4255, 1.236, 0.4197, 1.255, 0.2817, 1.327, 0.4255, 1.803, 0.4339, 1.893, 0.2969, 2.135, 0.3908, 4.252, 2.431, 3.889, 2.602, 4.171, 2.272, 2.624, 0.541, 2.833, 0.8303, 2.568, 0.6812, 2.43, -1.346, 2.481, -1.225, 2.415, -1.156, 1.912, 0.5995, 1.816, 0.7803, 1.848, 0.5779, 2.552, 0.9901, 2.762, 0.9039, 2.8, 1.204, 2.568, 0.6812, 2.833, 0.8303, 2.579, 0.8697, 0.2919, 3.692, 0.02357, 3.674, 0.1043, 3.649, 3.523, -1.026, 3.628, -1.017, 3.617, -0.9458, 3.628, -1.084, 3.628, -1.017, 3.536, -1.058, 2.815, 3.822, 2.972, 3.737, 2.968, 3.843, 3.892, 4.194, 3.757, 4.181, 3.836, 4.122, 3.293, -1.084, 3.293, -0.9426, 3.164, -1.037, 3.836, 4.122, 3.892, 4.022, 3.892, 4.194, 3.903, 4.11, 3.982, 4.022, 3.982, 4.145, -0.5779, 3.111, -0.7361, 2.824, -0.3498, 2.884, -0.7361, 2.824, -0.3447, 2.192, -0.3498, 2.884, 0.3087, 2.642, 0.09365, 2.454, 0.4123, 2.123, -0.3498, 2.884, -0.2661, 2.334, -0.204, 3.076, 0.5399, 3.54, 0.4806, 3.311, 0.5115, 3.293, -0.2682, 1.877, -0.2793, 1.926, -0.3532, 1.84, -1.129, 0.1629, -1.178, 0.2558, -1.197, 0.05436, -1.178, 0.2558, -1.028, 0.3355, -0.9656, 0.4422, 4.055, 3.918, 4.176, 3.98, 4.116, 4.022, 3.106, 4.072, 3.169, 4.087, 3.128, 4.146, -2.299, 3.885, -2.344, 3.896, -2.294, 3.807, 3.997, 4.096, 4.034, 4.079, 4.065, 4.151, 3.406, 4.112, 3.373, 4.05, 3.451, 4.037, 3.982, 4.07, 4.024, 4.022, 3.997, 4.096, -0.8137, 3.066, -0.9132, 3.125, -0.9656, 2.909, -0.5816, 3.608, -0.6097, 3.527, -0.5152, 3.527, -0.5779, 3.111, -0.6878, 3.211, -0.8137, 3.066, 0.5039, 2.88, 0.5693, 2.66, 0.5398, 2.938, 0.7999, 2.83, 0.6903, 2.742, 0.7318, 2.437, 0.5365, 2.097, 0.5532, 2.31, 0.4123, 2.123, -0.5772, 2.105, -0.522, 2.15, -0.73, 2.309, 0.8991, 3.169, 0.7653, 2.982, 0.6903, 2.742, -0.2993, 3.405, -0.2107, 3.345, -0.2959, 3.581, 0.6534, 2.024, 0.8084, 1.96, 0.7037, 2.115, 0.9765, 2.697, 0.9201, 2.708, 0.8991, 2.613, 0.4966, 3.022, 0.5336, 3.08, 0.4328, 3.068, 3.728, -0.9633, 3.676, -0.9458, 3.678, -1.011, 0.893, 1.901, 0.8991, 1.955, 0.8084, 1.96, 1.032, 2.776, 0.9846, 2.799, 0.9765, 2.697, 3.728, -0.9633, 3.678, -1.011, 3.728, -1.065, 3.827, -0.9956, 3.887, -0.9948, 3.872, -0.9368, -0.2419, 3.287, -0.2107, 3.345, -0.2941, 3.318, 1.036, 2.809, 0.987, 2.841, 1.032, 2.776, 0.987, 2.841, 0.9846, 2.799, 1.032, 2.776, -1.976, -3.022, -2.134, -3.432, -2.032, -3.5, 2.957, -1.562, 2.697, -1.889, 2.992, -1.785, -1.197, 0.8146, -1.082, 0.6866, -1.09, 1.001, 3.243, 2.795, 3.489, 2.474, 3.462, 2.656, 3.906, -1.104, 3.944, -1.437, 4.032, -1.289, 3.836, -2.197, 3.644, -1.204, 3.71, -1.901, 3.715, -2.27, 3.836, -2.197, 3.71, -1.901, 2.992, -1.785, 3.059, -1.603, 2.957, -1.562, 4.339, -1.407, 4.381, -1.129, 4.192, -1.261, 3.489, -3.254, 3.404, -3.367, 3.635, -3.34, -1.756, 3.778, -1.756, 3.987, -1.793, 3.941, -0.8212, 0.3634, -0.6079, 0.373, -0.9656, 0.6503, -2.613, -3.311, -2.134, -3.432, -2.803, -3.106, -3.229, -2.93, -2.803, -3.106, -3.292, -2.6, 1.035, 4.078, 0.9322, 3.991, 1.035, 3.914, 0.9284, 4.089, 0.9322, 3.991, 1.035, 4.078, 2.957, -1.562, 2.954, -1.475, 2.856, -1.52, -1.808, -0.3512, -1.911, -0.7774, -1.776, -0.7811, -3.335, -2.128, -3.215, -2.24, -3.335, -1.826, 4.1, -0.7686, 4.193, -0.8808, 4.298, -0.8163, -1.122, 4.034, -1.197, 3.966, -1.081, 3.964, 1.682, -1.217, 1.795, -1.206, 1.789, -1.095, 1.732, -1.017, 1.621, -1.052, 1.613, -1.135, 3.536, 3.848, 3.6, 3.704, 3.6, 3.972, -1.918, 4.072, -1.934, 4.107, -1.984, 3.993, 4.363, 4.184, 4.234, 4.171, 4.363, 4.016, 3.536, 3.848, 3.428, 3.74, 3.497, 3.655, -1.831, 3.956, -1.984, 3.993, -2.007, 3.894, 1.867, -1.041, 1.879, -1.143, 1.968, -1.151, 3.889, 2.602, 3.954, 3.026, 3.757, 3.068, 2.372, -2.66, 2.235, -2.626, 2.357, -2.93, 2.491, -2.824, 2.376, -2.388, 2.493, -2.13, 2.329, -2.112, 2.372, -2.66, 2.491, -2.824, 2.403, -2.631, -1.2, -0.5197, -1.246, -0.7317, -1.2, -0.8221, 0.07717, 3.62, -0.02482, 3.609, 0.02167, 3.516, 2.994, -1.071, 2.77, -0.9611, 2.796, -1.187, 2.994, -1.071, 2.796, -1.187, 2.916, -1.189, 3.042, -1.425, 2.997, -1.185, 2.916, -1.189, -1.831, 3.786, -1.844, 3.875, -2.007, 3.894, 3.454, 3.988, 3.536, 3.848, 3.6, 3.972, -2.089, 0.6919, -2.113, 0.4621, -1.959, 0.5822, -1.939, 0.7102, -1.604, -0.04143, -1.786, -0.1319, -1.808, -0.3512, 2.307, -1.119, 2.23, -0.9704, 2.128, -1.161, -0.1797, -2.516, -0.02477, -3.024, 0.2988, -2.727, 0.1985, -2.215, 2.685, 1.293, 2.552, 0.9901, 2.8, 1.204, 0.5646, -0.9366, 0.4565, -1.177, 0.9932, -1.379, 2.157, 1.214, 2.388, 1.038, 2.414, 1.251, 1.134, 1.187, 1.335, 1.148, 1.079, 1.319, -2.985, 2.13, -3.018, 2.385, -3.155, 2.451, -2.524, 1.633, -2.928, 2.389, -3.018, 2.385, -1.978, -0.2919, -2.185, -0.1451, -2.233, -0.3784, -1.978, -0.2919, -2.042, -0.5937, -1.911, -0.7774, -2.233, -0.3784, -2.108, -0.6429, -2.042, -0.5937, 3.641, 2.761, 3.707, 2.594, 3.724, 3.062, -1.408, 3.917, -1.415, 3.681, -1.345, 3.998, -1.597, 2.478, -1.704, 2.423, -1.572, 2.121, -1.756, 1.633, -1.564, 1.654, -1.643, 1.821, -1.756, 3.778, -2.22, 2.882, -2.016, 3.142, -2.294, 2.467, -2.437, 2.21, -2.299, 2.083, 3.035, 1.207, 2.994, 1.292, 2.8, 1.204, -0.4792, -0.9366, -0.06805, -1.133, 0.08032, -1.025, -1.215, 1.656, -1.215, 1.851, -1.456, 1.763, 2.762, 0.6169, 2.711, 0.5874, 2.848, 0.4285, 2.463, 0.4446, 2.848, 0.4285, 2.624, 0.541, 2.674, 0.3533, 2.848, 0.4285, 2.463, 0.4446, 0.1176, -3.445, 0.5406, -3.463, 0.8515, -3.289, 0.8515, -3.289, 1.232, -3.219, 1.369, -2.908, 0.4565, -1.177, 0.2794, -1.685, 0.9411, -2.017, 2.994, 1.292, 3.122, 1.226, 3.079, 1.413, 2.993, 1.398, 2.993, 1.398, 3.079, 1.413, 3.001, 1.523, 3.122, 1.226, 3.035, 1.207, 3.096, 1.126, 1.53, -2.483, 1.6, -2.171, 1.435, -2.262, 1.378, -2.577, 1.33, 0.6057, 1.573, 0.5474, 1.491, 0.7132, 1.308, 0.6794, 2.813, 3.725, 2.831, 3.624, 2.877, 3.661, 0.9517, 3.079, 1.036, 3.102, 0.993, 3.195, 2.815, 3.822, 2.813, 3.725, 2.972, 3.737, 2.877, 3.661, 2.831, 3.624, 3.004, 3.699, 1.036, 2.841, 1.036, 3.102, 0.9284, 2.959, 2.565, -0.9968, 2.481, -1.225, 2.607, -1.224, 2.07, 0.5027, 1.848, 0.5779, 1.803, 0.4339, 2.135, 0.3908, 2.624, 0.541, 2.568, 0.6812, 2.339, 0.545, -0.9984, 4.132, -1.085, 4.097, -0.9984, 4.034, 3.523, -1.026, 3.536, -1.058, 3.628, -1.017, 2.729, -1.321, 2.702, -1.231, 2.607, -1.224, 1.327, 0.4255, 1.42, 0.4724, 1.249, 0.5454, 1.249, 0.5454, 1.42, 0.4724, 1.377, 0.553, 3.064, 3.969, 3.064, 4.098, 3.004, 4.011, -2.236, 0.1672, -2.113, 0.4621, -2.311, 0.5263, -1.978, -0.2919, -2.236, 0.1672, -2.185, -0.1451, 3.93, 3.547, 3.95, 3.703, 3.858, 3.712, -0.8872, 3.434, -0.9575, 3.479, -0.9656, 3.393, -0.7726, 3.551, -0.8872, 3.434, -0.6097, 3.527, -0.3498, 2.884, -0.204, 3.076, -0.3831, 3.163, -0.07048, 2.492, -0.1325, 2.483, 0.02982, 2.233, 4.055, 3.55, 3.93, 3.547, 4.176, 3.068, 0.2049, 2.077, 0.09365, 2.454, -0.07048, 2.492, -0.07048, 2.492, 0.02982, 2.233, 0.2049, 2.077, -0.2661, 2.334, -0.3498, 2.884, -0.3447, 2.192, -1.197, 0.05436, -1.1, -0.5631, -1.085, -0.2531, 0.4123, 2.123, 0.09365, 2.454, 0.2049, 2.077, 0.2049, 2.077, 0.02982, 2.233, 0.3219, 1.957, 0.2049, 2.077, 0.3563, 1.956, 0.4123, 2.123, -0.204, 2.383, -0.2661, 2.334, -0.2855, 2.063, -0.2661, 2.334, -0.3447, 2.192, -0.2855, 2.063, -0.2793, 1.926, -0.2855, 2.063, -0.423, 1.912, -0.2473, 2.083, -0.2855, 2.063, -0.2793, 1.926, 0.5399, 3.117, 0.5115, 3.293, 0.4806, 3.311, 0.5399, 3.117, 0.4806, 3.311, 0.4954, 3.156, -0.3091, 1.843, -0.2682, 1.877, -0.3532, 1.84, -0.8872, 3.434, -0.9656, 3.393, -0.9509, 3.267, -0.07441, 2.594, -0.1073, 2.826, -0.1449, 2.668, 4.055, 3.918, 4.021, 3.745, 4.176, 3.98, -2.378, 3.973, -2.271, 4.059, -2.398, 4.081, -1.028, 0.3355, -1.129, 0.1629, -1.086, 0.1158, 3.071, 4.15, 3.106, 4.072, 3.128, 4.146, -1.178, 0.2558, -1.129, 0.1629, -1.028, 0.3355, -1.202, -0.03989, -1.236, -0.1143, -1.202, -0.1588, -2.344, 3.896, -2.378, 3.973, -2.402, 3.898, 3.221, 3.977, 3.169, 4.087, 3.137, 3.991, -2.294, 3.807, -2.344, 3.896, -2.347, 3.783, 3.406, 4.112, 3.368, 4.119, 3.373, 4.05, 3.169, 4.087, 3.106, 4.072, 3.137, 3.991, 4.054, 4.017, 4.055, 3.918, 4.116, 4.022, -0.4474, 3.645, -0.4008, 3.554, -0.3554, 3.627, -0.4474, 3.645, -0.4435, 3.781, -0.5816, 3.608, -0.6097, 3.527, -0.5816, 3.608, -0.7726, 3.551, -0.8137, 3.066, -0.6878, 3.211, -0.9132, 3.125, -0.5779, 3.111, -0.8137, 3.066, -0.7361, 2.824, 0.7037, 2.115, 0.7318, 2.437, 0.6534, 2.024, 0.6534, 2.024, 0.7318, 2.437, 0.5733, 2.197, -0.522, 2.15, -0.3447, 2.192, -0.7361, 2.824, 0.5039, 2.88, 0.5532, 2.31, 0.5693, 2.66, 0.7318, 2.437, 0.6903, 2.742, 0.5733, 2.197, -0.73, 2.309, -0.522, 2.15, -0.9656, 2.909, 0.5532, 2.31, 0.5365, 2.097, 0.5403, 1.982, 0.7999, 2.83, 0.8991, 3.169, 0.6903, 2.742, -0.5772, 2.105, -0.423, 1.912, -0.522, 2.15, -1.202, -0.3116, -1.246, -0.403, -1.202, -0.5197, -0.2793, 1.926, -0.423, 1.912, -0.3532, 1.84, 0.5693, 1.881, 0.5365, 2.097, 0.5501, 1.848, 0.5733, 2.197, 0.5693, 2.037, 0.6534, 2.024, 0.2786, 2.943, 0.4195, 2.876, 0.436, 2.993, 4.361, -0.9366, 4.361, -0.7266, 4.298, -0.7928, 0.6534, 2.024, 0.8478, 1.869, 0.8084, 1.96, 0.4328, 3.068, 0.5336, 3.08, 0.4666, 3.117, -0.3554, 3.627, -0.2993, 3.405, -0.2959, 3.581, -0.2993, 3.405, -0.2941, 3.318, -0.2107, 3.345, 0.8478, 1.869, 0.893, 1.901, 0.8084, 1.96, 0.9846, 2.799, 0.9141, 2.837, 0.9296, 2.797, 1.023, 2.708, 1.032, 2.776, 0.9765, 2.697, 3.859, -1.06, 3.887, -1.082, 3.887, -0.9948, 3.859, -1.06, 3.827, -0.9956, 3.812, -1.082, 3.678, -1.011, 3.676, -0.9458, 3.628, -1.012, 0.8478, 1.869, 0.8687, 1.84, 0.893, 1.901, 2.23, -0.9704, 2.307, -1.119, 2.415, -1.028, 2.404, -0.9451, -2.21, -2.967, -1.976, -3.022, -1.687, -2.565, -1.973, -2.167, 0.2407, 3.229, 0.2763, 3.399, 0.02167, 3.516, 0.1985, -2.215, 0.2988, -2.727, 0.8825, -2.664, 0.9411, -2.017, 0.7645, 3.18, 0.7602, 3.421, 0.5693, 3.568, 0.5899, 3.196, 2.763, 2.853, 2.968, 2.828, 2.951, 3.008, 2.759, 3.249, 3.712, -0.6357, 3.927, -0.7389, 3.787, -0.4931, 3.647, -0.2472, 3.431, -0.2565, -2.899, -1.462, -2.39, -1.267, -2.54, -1.167, -2.969, -1.281, -2.01, -0.8221, -2.54, -1.167, -2.39, -1.267, -1.909, -1.109, 3.077, -2.4, 3.085, -1.89, 2.792, -2.067, 2.874, -2.277, -1.504, 1.244, -1.284, 1.633, -1.707, 1.454, -1.757, 1.219, 0.2086, 1.84, -0.2272, 1.795, 0.3316, 1.589, 0.6691, 1.711, 0.6691, 1.711, 0.3316, 1.589, 1.037, 1.27, 1.05, 1.509, -1.757, 1.219, -1.707, 1.454, -2.137, 1.399, -2.136, 1.168, 2.705, -2.84, 2.7, -3.167, 2.953, -3.093, 2.895, -2.766, 4.05, -0.649, 4.1, -0.7686, 4.298, -0.8163, 4.251, -0.5175, 4.078, -0.1261, 3.836, -0.129, 4.027, -0.4297, 4.225, -0.3414, 3.836, -0.129, 3.647, -0.2472, 3.787, -0.4931, 4.027, -0.4297, 3.665, 0.6365, 3.525, 0.6699, 3.588, 0.3863, 3.7, 0.3644, 3.676, 0.9648, 3.565, 0.9986, 3.525, 0.6699, 3.665, 0.6365, 3.565, 0.9986, 3.428, 1.034, 3.344, 0.6903, 3.525, 0.6699, 3.525, 0.6699, 3.344, 0.6903, 3.353, 0.4157, 3.588, 0.3863, 3.715, -2.27, 3.633, -2.25, 3.562, -2.583, 3.665, -2.615, 3.71, -1.901, 3.65, -1.884, 3.633, -2.25, 3.715, -2.27, -1.082, 0.6866, -1.197, 0.8146, -1.143, 0.4422, -1.01, 0.4428, 3.808, 1.451, 3.703, 1.441, 3.565, 0.9986, 3.676, 0.9648, 3.703, 1.441, 3.561, 1.377, 3.428, 1.034, 3.565, 0.9986, 3.769, 1.725, 3.561, 1.377, 3.703, 1.441, 3.561, -2.968, 3.444, -2.909, 3.329, -3.144, 3.489, -3.254, 3.665, -2.615, 3.562, -2.583, 3.444, -2.909, 3.561, -2.968, 1.613, -3.376, 1.642, -3.5, 1.876, -3.417, 1.853, -3.278, 1.853, -3.278, 1.876, -3.417, 2.077, -3.285, 2.039, -3.146, -1.01, 1.623, -1.046, 1.743, -1.09, 1.001, -1.02, 0.97, -1.09, 1.001, -1.046, 1.743, -1.104, 1.659, -1.197, 0.8146, 3.703, 1.441, 4.298, 2.272, 4.174, 2.208, 3.769, 1.725, 4.298, 2.272, 3.703, 1.441, 3.808, 1.451, 3.695, -1.201, 3.601, -1.084, 3.644, -1.204, 3.714, -1.273, 4.346, -3.343, 4.289, -3.27, 4.285, -3.403, 4.341, -3.5, 1.037, 1.27, 0.3316, 1.589, 0.1808, 1.273, 0.9844, 0.9231, -0.2272, 1.795, -0.4148, 1.501, 0.1808, 1.273, 0.3316, 1.589, 0.1808, 1.273, -0.4148, 1.501, -0.5515, 1.108, 0.1434, 0.8171, 0.9844, 0.9231, 0.1808, 1.273, 0.1434, 0.8171, 0.9852, 0.511, -0.6079, 0.373, 0.1782, 0.2814, 0.1434, 0.8171, -0.5515, 1.108, -0.3595, -0.05739, 0.2713, -0.176, 0.1782, 0.2814, -0.6079, 0.373, 1.01, 0.0723, 0.1782, 0.2814, 0.2713, -0.176, 1.05, -0.3635, 0.9852, 0.511, 0.1434, 0.8171, 0.1782, 0.2814, 1.01, 0.0723, -1.548, 0.968, -1.546, 1.127, -1.808, 1.074, -1.82, 0.8819, -1.546, 1.127, -1.504, 1.244, -1.757, 1.219, -1.808, 1.074, -1.808, 1.074, -1.757, 1.219, -2.136, 1.168, -2.421, 0.9831, -1.82, 0.8819, -1.808, 1.074, -2.421, 0.9831, -2.109, 0.8812, 4.189, -2.638, 4.289, -3.27, 4.346, -3.343, 4.281, -2.624, -1.978, -0.2919, -1.808, -0.3512, -1.786, -0.1319, -1.713, -0.574, -1.604, -0.04143, -1.808, -0.3512, 4.281, -2.624, 4.346, -3.343, 4.381, -3.28, 4.334, -2.361, 4.045, -1.913, 4.109, -2.245, 4.225, -2.226, 4.178, -1.878, 4.189, -2.638, 4.281, -2.624, 4.225, -2.226, 4.109, -2.245, 4.178, -1.878, 4.225, -2.226, 4.334, -2.361, 4.296, -1.893, 4.334, -2.361, 4.225, -2.226, 4.281, -2.624, 3.353, 0.4157, 3.344, 0.6903, 3.241, 0.6901, 3.184, 0.3668, 4.018, -1.62, 4.045, -1.913, 4.178, -1.878, 4.155, -1.559, 4.155, -1.559, 4.178, -1.878, 4.296, -1.893, 4.285, -1.566, 4.032, -1.289, 4.155, -1.559, 4.285, -1.566, 4.192, -1.261, -1.687, -2.565, -1.436, -2.45, -1.454, -2.157, -1.973, -2.167, 4.18, -1.106, 4.032, -1.289, 4.192, -1.261, 4.381, -1.129, -1.436, -2.45, -1.239, -2.587, -1.099, -2.326, -1.454, -2.157, -1.454, -2.157, -1.453, -1.659, -1.912, -1.609, -1.973, -2.167, -1.454, -2.157, -1.099, -2.326, -1.091, -1.693, -1.453, -1.659, -1.091, -1.693, -0.9656, -0.909, -1.42, -1.107, -1.453, -1.659, -1.912, -1.609, -1.453, -1.659, -1.42, -1.107, -1.909, -1.109, 3.243, 2.795, 3.484, 2.944, 3.284, 3.142, 3.122, 2.932, 3.329, -3.144, 3.164, -3.224, 3.404, -3.367, 3.489, -3.254, 3.714, -1.273, 3.644, -1.204, 3.836, -2.197, 3.906, -2.14, 3.836, -2.197, 3.715, -2.27, 3.665, -2.615, 3.804, -2.637, 3.906, -2.14, 3.836, -2.197, 3.804, -2.637, 3.899, -2.639, 3.804, -2.637, 3.725, -3.014, 3.84, -3.024, 3.899, -2.639, 3.665, -2.615, 3.561, -2.968, 3.725, -3.014, 3.804, -2.637, 3.725, -3.014, 3.561, -2.968, 3.489, -3.254, 3.635, -3.34, -2.217, 3.888, -2.007, 3.778, -2.007, 4.05, -2.271, 4.044, 3.164, -1.677, 3.154, -1.561, 3.059, -1.603, 2.992, -1.785, -1.909, -1.109, -1.42, -1.107, -1.537, -0.9669, -2.01, -0.8221, 3.154, -1.561, 2.957, -1.562, 3.059, -1.603, 0.4739, -0.7135, 1.016, -0.9366, 1.05, -0.3635, 0.2713, -0.176, -0.9656, -0.909, -1.537, -0.9669, -1.42, -1.107, -0.03306, -0.7104, 0.4739, -0.7135, 0.2713, -0.176, -0.3595, -0.05739, -0.9656, -2.935, -1.099, -2.326, -1.239, -2.587, -0.9979, -3.153, 3.284, 3.142, 3.484, 2.944, 3.401, 3.394, -2.899, -1.462, -2.969, -1.281, -3.107, -1.596, -3.028, -1.691, 3.635, -3.34, 3.404, -3.367, 3.906, -3.5, 2.185, -1.912, 2.329, -2.112, 2.354, -2.018, -1.756, 3.778, -1.793, 3.941, -1.826, 3.794, -0.7993, 0.01902, -0.3595, -0.05739, -0.6079, 0.373, -0.8212, 0.3634, -0.5515, 1.108, -0.9256, 1.273, -0.8624, 0.9395, -0.6079, 0.373, -3.5, -2.428, -3.292, -2.6, -3.215, -2.24, -3.335, -2.128, -3.292, -2.6, -3.5, -2.428, -3.359, -2.734, -3.229, -2.93, -0.5515, 1.108, -0.4148, 1.501, -0.6864, 1.523, -0.9256, 1.273, -0.9656, 2.518, -0.9656, 2.743, -1.204, 2.552, -1.154, 2.261, -3.292, -2.6, -2.803, -3.106, -2.753, -2.46, -3.215, -2.24, -2.803, -3.106, -2.134, -3.432, -2.21, -2.967, -2.39, -1.267, -2.592, -1.798, -1.912, -1.609, -1.909, -1.109, -2.753, -2.46, -2.803, -3.106, -2.21, -2.967, 3.412, 0.2178, 3.122, 0.1785, 3.431, -0.2565, 3.647, -0.2472, -2.592, -1.798, -2.899, -1.462, -3.028, -1.691, 3.353, 0.4157, 3.122, 0.1785, 3.412, 0.2178, 3.588, 0.3863, 3.412, 0.2178, 3.545, 0.07774, 3.629, 0.2597, 3.588, 0.3863, 2.077, -3.285, 2.157, -3.401, 2.204, -3.24, 2.282, -3.132, 2.357, -2.93, 3.154, -1.561, 3.138, -1.475, 2.954, -1.475, 2.957, -1.562, -3.028, -1.691, -3.107, -1.596, -3.335, -1.826, -3.215, -2.24, -3.215, -2.24, -2.753, -2.46, -2.592, -1.798, -3.028, -1.691, -1.973, -2.167, -2.592, -1.798, -2.753, -2.46, -2.21, -2.967, 3.145, -1.229, 3.145, -1.072, 3.042, -1.14, 3.145, -1.458, 3.115, 3.77, 3.025, 3.813, 3.004, 3.704, 3.115, 3.624, -1.206, 3.819, -1.003, 3.815, -1.081, 3.964, -1.197, 3.966, 4.1, -0.7686, 4.046, -0.8269, 4.143, -0.9366, 4.193, -0.8808, -2.109, 0.8812, -2.056, 0.4621, -1.918, 0.5066, -1.82, 0.8819, 2.362, -1.972, 2.354, -2.018, 2.602, -1.84, 2.55, -1.758, -1.82, 0.8819, -1.918, 0.5066, -1.417, 0.6722, -1.548, 0.968, 4.172, -1.104, 4.144, -1.022, 4.089, -1.02, 4.054, -1.101, 4.172, -0.9656, 4.052, -0.9487, 4.089, -1.02, 4.144, -1.022, -1.918, 0.5066, -1.728, 0.2394, -1.467, 0.3177, -1.417, 0.6722, 4.027, -0.4297, 3.787, -0.4931, 3.927, -0.7389, 4.05, -0.649, 4.251, -0.5175, 4.225, -0.3414, 4.027, -0.4297, 4.05, -0.649, 3.091, -2.776, 2.895, -2.766, 2.953, -3.093, 3.164, -3.222, 1.968, -1.151, 1.908, -1.254, 2.029, -1.44, 2.029, -0.9366, 1.969, -1.009, 2.492, -3.139, 2.611, -3.371, 2.7, -3.167, 2.517, -3.115, 3.647, -0.2472, 3.836, -0.129, 3.684, -0.1244, 4.363, 4.016, 4.234, 4.171, 4.176, 4.049, 1.908, -1.254, 1.968, -1.151, 1.879, -1.143, 1.795, -1.206, -1.976, 3.778, -1.831, 3.786, -2.007, 3.894, 4.229, 3.923, 4.363, 4.016, 4.176, 4.049, 2.729, -1.256, 2.896, -1.458, 2.933, -1.412, 2.796, -1.187, 2.874, -2.277, 2.895, -2.766, 3.091, -2.776, 3.077, -2.4, 4.241, 3.025, 4.346, 2.829, 4.471, 2.946, 4.5, 3.065, 0.4806, 3.28, 0.3593, 3.507, 0.2763, 3.399, 0.2407, 3.229, 2.936, 3.248, 2.951, 3.008, 3.101, 3.099, 3.1, 3.249, 3.889, 2.602, 4.252, 2.431, 3.954, 3.026, -0.1386, 3.495, -0.176, 3.117, 0.2407, 3.229, 0.02167, 3.516, 2.491, -2.824, 2.357, -2.93, 2.387, -3.12, 2.517, -3.115, 2.705, -2.84, 2.759, 3.249, 2.951, 3.008, 2.936, 3.248, 2.895, -2.766, 2.741, -2.533, 2.628, -2.663, 2.705, -2.84, 0.2511, 3.557, 0.2763, 3.399, 0.3593, 3.507, 0.3428, 3.57, 4.346, 2.829, 4.241, 3.025, 3.954, 3.026, 4.252, 2.431, 2.235, -2.626, 2.372, -2.66, 2.376, -2.388, 2.329, -2.112, 3.954, 3.026, 4.241, 3.025, 4.223, 3.068, 3.934, 3.058, 3.162, -1.068, 3.162, -0.9377, 3.092, -0.966, 3.124, -1.072, -0.1386, 3.495, 0.02167, 3.516, -0.02482, 3.609, -0.204, 3.64, 2.994, -1.071, 2.916, -1.189, 2.997, -1.185, 3.042, -1.095, 0.2511, 3.557, 0.1318, 3.583, 0.09924, 3.522, 0.2763, 3.399, 3.453, 3.867, 3.368, 3.816, 3.428, 3.74, 3.536, 3.848, 1.879, -1.143, 1.789, -1.095, 1.795, -1.206, 3.536, 3.848, 3.454, 3.988, 3.453, 3.867, -1.921, 0.2096, -1.959, 0.5822, -2.113, 0.4621, -2.236, 0.1672, 1.879, -1.143, 1.867, -1.041, 1.789, -1.095, -1.978, -0.2919, -1.786, -0.1319, -1.921, 0.2096, -2.236, 0.1672, -1.728, 0.2394, -1.74, 0.05018, -1.786, -0.1319, -1.604, -0.04143, -1.467, 0.3177, 3.906, -0.9434, 3.957, -1.104, 4.028, -1.067, 4.052, -0.9434, 0.4941, 3.733, 0.6468, 3.724, 0.6468, 4.058, 0.5031, 4.036, 2.069, -1.023, 2.029, -1.18, 2.128, -1.161, 2.23, -0.9704, -1.74, 0.05018, -1.794, 0.2456, -1.921, 0.2096, -1.786, -0.1319, -1.878, 0.5562, -1.959, 0.5822, -1.921, 0.2096, -1.794, 0.2456, 3.746, 3.708, 3.665, 3.718, 3.653, 3.669, 3.732, 3.655, 3.605, 3.877, 3.757, 3.864, 3.757, 4.043, 3.605, 4.081, 3.665, 3.718, 3.746, 3.708, 3.757, 3.864, 3.605, 3.877, -1.99, 0.825, -2.089, 0.6919, -1.939, 0.7102, -1.908, 0.8278, 2.362, -1.972, 2.55, -1.758, 2.54, -1.709, 2.313, -1.931, 2.014, 0.7918, 1.816, 0.7803, 1.912, 0.5995, -2.969, 4.014, -2.821, 4.257, -2.674, 4.5, -2.882, 4.39, -3.148, 3.995, 1.264, -1.71, 1.377, -1.558, 0.9932, -1.379, 0.4565, -1.177, -0.02477, -3.024, -0.07198, -3.5, 0.1176, -3.445, 2.414, 1.251, 2.388, 1.038, 2.552, 0.9901, 2.685, 1.293, -2.849, 1.083, -2.548, 1.094, -2.651, 1.304, -3.181, 1.331, -3.181, 1.331, -2.651, 1.304, -2.947, 1.466, -3.5, 1.633, 2.485, 1.582, 2.759, 1.757, 2.744, 1.995, 2.181, 1.714, -2.548, 1.094, -2.136, 1.168, -2.137, 1.399, -2.651, 1.304, 1.509, 0.9694, 1.491, 0.7132, 1.816, 0.7803, 1.848, 0.9829, 1.306, 0.9723, 1.308, 0.6794, 1.491, 0.7132, 1.509, 0.9694, -2.821, 4.257, -2.969, 4.014, -2.759, 3.955, -2.587, 4.191, 1.33, 0.0484, 1.283, -0.231, 1.421, -0.1468, 1.512, 0.108, -3.149, 3.136, -3.12, 2.806, -3.023, 2.856, -3.027, 3.192, -3.299, 3.379, -3.281, 2.86, -3.149, 3.136, -3.08, 3.424, -3.12, 2.806, -3.149, 3.136, -3.281, 2.86, -2.059, 2.483, -2.048, 2.816, -2.118, 2.799, -2.151, 2.458, -1.111, 3.685, -1.095, 3.414, -1.005, 3.431, -0.9984, 3.711, 1.385, -0.4347, 1.494, -0.8193, 1.554, -0.6927, 1.516, -0.4268, 1.494, -0.8193, 1.67, -0.9366, 1.554, -0.6927, -3.12, 2.806, -3.018, 2.385, -2.928, 2.389, -3.023, 2.856, -3.281, 2.86, -3.155, 2.451, -3.018, 2.385, -3.12, 2.806, -1.936, 1.867, -2.009, 2.134, -2.123, 2.087, -2.105, 1.782, -2.009, 2.134, -2.059, 2.483, -2.151, 2.458, -2.123, 2.087, 1.421, -0.1468, 1.385, -0.4347, 1.516, -0.4268, 1.565, -0.1271, 1.512, 0.108, 1.421, -0.1468, 1.565, -0.1271, 1.659, 0.1129, -1.095, 3.414, -1.043, 2.743, -0.9984, 2.839, -1.005, 3.431, -1.095, 3.414, -1.204, 3.607, -1.096, 2.832, -1.043, 2.743, -3.018, 2.385, -2.985, 2.13, -2.622, 1.671, -2.524, 1.633, -1.287, 3.981, -1.312, 4.096, -1.345, 3.998, -1.324, 3.888, -1.345, 3.998, -1.312, 4.096, -1.381, 4.01, -1.408, 3.917, 2.744, 1.995, 2.677, 2.338, 2.013, 2.025, 2.181, 1.714, 2.013, 2.025, 1.459, 1.81, 1.673, 1.523, 2.181, 1.714, 2.013, 2.025, 1.975, 2.481, 1.315, 2.203, 1.459, 1.81, 2.677, 2.338, 2.678, 2.75, 1.975, 2.481, 2.013, 2.025, 1.975, 2.481, 2.016, 3.018, 1.271, 2.617, 1.315, 2.203, 1.533, 3.372, 1.299, 2.993, 2.016, 3.018, 2.131, 3.479, 2.131, 3.479, 2.016, 3.018, 2.71, 3.19, 2.759, 3.627, 2.678, 2.75, 2.71, 3.19, 2.016, 3.018, 1.975, 2.481, -2.74, 0.7783, -2.109, 0.8812, -2.421, 0.9831, -2.714, 0.9414, -2.714, 0.9414, -2.421, 0.9831, -2.548, 1.094, -2.849, 1.083, -1.578, 3.269, -1.501, 3.253, -1.415, 3.681, -1.408, 3.917, -2.136, 1.168, -2.548, 1.094, -2.421, 0.9831, -2.185, -0.1451, -2.287, -0.05821, -2.233, -0.3784, -1.978, -0.2919, -2.233, -0.3784, -2.042, -0.5937, -1.501, 3.253, -1.445, 2.966, -1.324, 3.888, -1.415, 3.681, -1.324, 3.888, -1.345, 3.998, -1.415, 3.681, -1.704, 2.423, -1.597, 2.478, -1.569, 2.849, -1.664, 2.868, -1.569, 2.849, -1.501, 3.253, -1.578, 3.269, -1.664, 2.868, -1.597, 2.478, -1.433, 2.189, -1.445, 2.966, -1.569, 2.849, -1.501, 3.253, -1.569, 2.849, -1.445, 2.966, -3.299, 3.379, -3.47, 3.439, -3.446, 3.144, -3.281, 2.86, -1.643, 1.821, -1.456, 1.763, -1.433, 2.189, -1.572, 2.121, -1.433, 2.189, -1.597, 2.478, -1.572, 2.121, -0.2965, -2.124, -0.3911, -2.372, -0.1797, -2.516, 0.1985, -2.215, -1.564, 1.654, -1.215, 1.656, -1.456, 1.763, -1.643, 1.821, -0.6751, -2.249, -0.7053, -2.553, -0.3911, -2.372, -0.2965, -2.124, 0.2794, -1.685, -0.1715, -1.667, -0.2965, -2.124, 0.1985, -2.215, -0.2965, -2.124, -0.1715, -1.667, -0.5206, -1.684, -0.6751, -2.249, -0.06805, -1.133, -0.4792, -0.9366, -0.5206, -1.684, -0.1715, -1.667, 0.2794, -1.685, 0.4565, -1.177, -0.06805, -1.133, -0.1715, -1.667, 3.599, 3.288, 3.484, 2.944, 3.724, 3.062, 3.757, 3.285, -1.936, 1.867, -2.105, 1.782, -1.962, 1.64, -1.756, 1.72, -1.853, 3.727, -2.283, 2.963, -2.22, 2.882, -1.756, 3.778, -2.22, 2.882, -2.294, 2.467, -2.151, 2.458, -2.118, 2.799, -2.118, 2.799, -2.016, 3.142, -2.22, 2.882, -2.283, 2.963, -2.437, 2.21, -2.294, 2.467, -2.22, 2.882, -2.299, 2.083, -2.123, 2.087, -2.151, 2.458, -2.294, 2.467, -2.299, 2.083, -2.279, 1.742, -2.105, 1.782, -2.123, 2.087, 3.101, 3.624, 2.813, 3.624, 2.862, 3.369, 3.034, 3.249, 2.994, 1.292, 2.993, 1.398, 2.87, 1.394, 2.8, 1.204, 0.4565, -1.177, 0.5646, -0.9366, 0.08032, -1.025, -0.06805, -1.133, 2.312, 4.01, 2.131, 3.479, 2.759, 3.627, 2.753, 4.198, 1.891, 4.03, 1.533, 3.372, 2.131, 3.479, 2.312, 4.01, 3.599, 3.288, 3.494, 3.655, 3.401, 3.394, 3.484, 2.944, -2.105, 1.782, -2.279, 1.742, -2.524, 1.633, -1.962, 1.64, -0.7053, -2.553, -0.6751, -2.249, -0.9656, -2.733, 2.803, 2.276, 2.801, 1.9, 3.01, 1.924, 3.088, 2.204, 1.437, -1.915, 1.377, -1.558, 1.264, -1.71, 1.335, -1.973, 2.801, 1.9, 2.817, 1.523, 3.105, 1.574, 3.01, 1.924, 2.759, 2.69, 2.803, 2.276, 2.997, 2.501, 3.105, 2.828, 1.613, -2.786, 1.53, -2.483, 1.378, -2.577, 1.369, -2.908, 1.369, -2.908, 1.232, -3.219, 1.405, -3.072, 1.613, -2.786, 1.315, 2.203, 1.05, 2.065, 1.25, 1.806, 1.459, 1.81, 0.9274, 3.614, 0.9274, 3.928, 0.7425, 3.832, 0.6468, 3.568, 1.369, -2.908, 1.378, -2.577, 0.8825, -2.664, 0.8515, -3.289, -0.02477, -3.024, 0.1176, -3.445, 0.8515, -3.289, 0.8825, -2.664, 0.2988, -2.727, -0.02477, -3.024, 0.8515, -3.289, -3.148, 3.995, -3.5, 3.595, -3.224, 3.562, -2.969, 4.014, 0.9411, -2.017, 1.335, -1.973, 1.264, -1.71, -3.299, 3.379, -3.08, 3.424, -3.224, 3.562, -3.5, 3.595, 1.33, 0.0484, 1.38, 0.1841, 1.255, 0.2817, 1.153, 0.1316, 1.621, 0.3394, 1.529, 0.2496, 1.38, 0.1841, 1.512, 0.108, 1.803, 0.4339, 3.001, 1.523, 2.87, 1.394, 2.993, 1.398, 1.335, -1.973, 1.435, -2.262, 1.6, -2.171, 1.437, -1.915, -2.042, -0.5937, -2.034, -0.8221, -1.911, -0.7774, 1.378, -2.577, 1.435, -2.262, 1.335, -1.973, 0.9411, -2.017, 0.8825, -2.664, 4.176, 4.179, 4.086, 4.174, 4.065, 4.073, 4.176, 4.022, 1.335, 1.148, 1.458, 1.207, 1.334, 1.305, 3.368, 4.221, 3.221, 4.233, 3.221, 4.099, 3.368, 3.977, 1.034, 3.529, 1.029, 3.671, 0.9284, 3.675, 0.9363, 3.532, 1.234, 1.463, 1.16, 1.439, 1.335, 1.148, 1.334, 1.305, 1.16, 1.439, 1.05, 1.462, 1.079, 1.319, 1.335, 1.148, -2.109, 0.8812, -2.74, 0.7783, -2.769, 0.457, -2.222, 0.4581, -2.222, 0.4581, -2.056, 0.4621, -2.109, 0.8812, 3.069, 3.879, 3.118, 3.876, 3.118, 3.969, 3.007, 3.966, 1.029, 3.671, 1.034, 3.746, 0.992, 3.753, 0.9284, 3.675, 3.069, 3.879, 3.007, 3.966, 3.004, 3.813, -2.222, 0.4581, -2.769, 0.457, -2.587, 0.1394, -2.336, 0.1427, -2.674, 4.5, -2.821, 4.257, -2.587, 4.191, -2.524, 4.364, 1.335, 1.148, 1.134, 1.187, 1.306, 0.9723, 1.509, 0.9694, 1.796, 1.168, 1.335, 1.148, 1.509, 0.9694, 1.848, 0.9829, 1.195, 0.6486, 1.153, 0.1316, 1.255, 0.2817, 1.236, 0.4197, 1.249, 0.5454, -2.969, 4.014, -2.953, 3.899, -2.801, 3.9, -2.759, 3.955, 2.815, 3.822, 2.968, 3.843, 2.846, 3.937, 1.496, 0.3217, 1.578, 0.3631, 1.59, 0.4664, 1.498, 0.528, 1.42, 0.4724, 1.418, 0.3487, 3.004, 3.908, 2.879, 4.038, 2.846, 3.937, 2.968, 3.843, 2.415, -1.156, 2.481, -1.225, 2.565, -0.9968, 2.53, -0.9451, 0.9517, 3.079, 0.9284, 2.959, 1.036, 3.102, 2.388, 1.038, 2.157, 1.214, 1.796, 1.168, 1.848, 0.9829, 0.4806, 3.756, 0.3096, 3.826, 0.2919, 3.692, 0.4277, 3.658, 0.7645, 3.18, 0.9274, 3.169, 0.9274, 3.345, 0.7602, 3.421, 0.3096, 3.826, -0.1349, 4.128, -0.1214, 3.798, 0.02357, 3.674, 0.02357, 3.674, 0.2919, 3.692, 0.3096, 3.826, 1.803, 0.4339, 1.848, 0.5779, 1.816, 0.7803, 1.573, 0.5474, 1.608, 0.4371, 1.848, 0.9829, 1.816, 0.7803, 2.014, 0.7918, 2.103, 0.9515, 2.339, 0.545, 2.07, 0.5027, 2.135, 0.3908, 2.624, 0.541, 4.447, 2.644, 4.346, 2.829, 4.252, 2.431, 2.088, 0.5469, 2.07, 0.5027, 2.339, 0.545, 2.368, 0.5997, 1.912, 0.5995, 1.848, 0.5779, 2.07, 0.5027, 2.088, 0.5469, 2.762, 0.9039, 2.552, 0.9901, 2.579, 0.8697, 2.833, 0.8303, 2.582, -1.389, 2.481, -1.225, 2.43, -1.346, 2.451, -1.458, 2.607, -1.224, 2.481, -1.225, 2.582, -1.389, 2.729, -1.321, -0.1214, 3.798, -0.204, 3.64, -0.02482, 3.609, 0.02357, 3.674, 2.729, -0.9889, 2.565, -0.9968, 2.607, -1.224, 2.702, -1.231, 0.2919, 3.692, 0.2511, 3.557, 0.3428, 3.57, 0.4277, 3.658, 0.1043, 3.649, 0.1318, 3.583, 0.2511, 3.557, 0.2919, 3.692, 1.327, 0.4255, 1.255, 0.2817, 1.418, 0.3487, 1.42, 0.4724, -2.336, 0.1427, -2.587, 0.1394, -2.37, -0.1503, -2.287, -0.05821, 1.377, 0.553, 1.42, 0.4724, 1.498, 0.528, -2.311, 0.5263, -2.113, 0.4621, -2.218, 0.6714, -2.363, 0.6427, 3.293, -0.9407, 3.301, -1.084, 3.404, -1.02, 3.41, -0.9407, 3.368, 3.655, 3.368, 3.977, 3.216, 3.972, 3.244, 3.707, 2.069, -1.32, 2.184, -1.356, 2.128, -1.161, 2.029, -1.18, -2.287, -0.05821, -2.185, -0.1451, -2.236, 0.1672, -2.339, 0.1589, 3.122, 3.912, 3.147, 3.657, 3.244, 3.707, 3.216, 3.972, 2.287, -1.393, 2.404, -1.44, 2.415, -1.358, 2.307, -1.243, -2.287, -0.05821, -2.37, -0.1503, -2.233, -0.3784, -1.01, 1.823, -1.081, 1.828, -1.076, 1.748, -1.01, 1.743, 4.329, 3.696, 4.329, 3.923, 4.177, 3.89, 4.176, 3.694, 4.259, 3.547, 4.329, 3.696, 4.176, 3.694, 4.177, 3.541, 2.184, -1.356, 2.287, -1.393, 2.307, -1.243, 2.128, -1.161, -2.363, 0.6427, -2.218, 0.6714, -2.328, 0.7712, -2.405, 0.7486, -0.2551, 3.249, -0.3948, 3.267, -0.3831, 3.163, -0.204, 3.076, 3.858, 3.712, 3.95, 3.703, 3.901, 3.793, 3.93, 3.547, 4.055, 3.55, 3.95, 3.703, 3.901, 3.793, 3.805, 3.825, 3.757, 3.765, 3.858, 3.712, -0.3948, 3.267, -0.6878, 3.211, -0.5779, 3.111, -0.3831, 3.163, 0.01517, 2.604, 0.09365, 2.454, 0.3087, 2.642, 0.2667, 2.777, -0.8872, 3.434, -0.7726, 3.551, -0.9575, 3.479, -0.522, 2.15, -0.423, 1.912, -0.2855, 2.063, -0.3447, 2.192, 0.09365, 2.454, 0.01517, 2.604, -0.07048, 2.492, -0.5779, 3.111, -0.3498, 2.884, -0.3831, 3.163, -1.085, -0.2531, -1.129, 0.1629, -1.197, 0.05436, -0.204, 2.383, -0.204, 3.076, -0.2661, 2.334, -0.9656, -0.8221, -1.085, -0.2531, -1.1, -0.5631, 0.3563, 1.956, 0.4895, 1.84, 0.5501, 1.848, 0.5365, 2.097, -0.2473, 2.083, -0.204, 2.383, -0.2855, 2.063, 0.3563, 1.956, 0.5365, 2.097, 0.4123, 2.123, 0.2667, 2.777, 0.2786, 2.943, -0.03894, 2.738, 0.01517, 2.604, 4.021, 3.745, 3.95, 3.703, 4.055, 3.55, 3.961, 3.876, 3.805, 3.825, 3.901, 3.793, -0.1449, 2.668, -0.1073, 2.826, -0.204, 2.659, -2.378, 3.973, -2.398, 4.081, -2.524, 4.081, -0.1073, 2.826, -0.07441, 2.594, -0.03894, 2.738, 0.2786, 2.943, 0.2139, 3.042, -0.1073, 2.826, -0.03894, 2.738, -2.271, 4.059, -2.378, 3.973, -2.344, 3.896, -2.299, 3.885, 3.901, 3.793, 3.95, 3.703, 4.055, 3.918, 3.961, 3.876, -2.344, 3.896, -2.402, 3.898, -2.41, 3.778, -2.347, 3.783, 4.021, 3.745, 4.055, 3.918, 3.95, 3.703, 3.169, 4.087, 3.221, 4.184, 3.128, 4.146, 4.034, 4.079, 3.997, 4.096, 4.024, 4.022, 4.065, 4.028, 3.451, 4.037, 3.451, 4.11, 3.406, 4.112, 3.451, 4.037, 3.373, 4.05, 3.437, 3.988, -0.3554, 3.627, -0.3113, 3.776, -0.4435, 3.781, -0.4474, 3.645, -0.5152, 3.527, -0.4008, 3.554, -0.4474, 3.645, -0.5816, 3.608, 0.3087, 2.642, 0.5039, 2.88, 0.4195, 2.876, 0.2667, 2.777, 0.3087, 2.642, 0.4123, 2.123, 0.5532, 2.31, 0.5039, 2.88, -0.7361, 2.824, -0.8137, 3.066, -0.9656, 2.909, -0.2107, 4.165, -0.4435, 3.781, -0.3113, 3.776, 0.2786, 2.943, 0.436, 2.993, 0.4328, 3.068, 0.2139, 3.042, -0.7361, 2.824, -0.9656, 2.909, -0.522, 2.15, 0.323, 3.117, 0.2139, 3.042, 0.4328, 3.068, 0.4328, 3.068, 0.4666, 3.117, 0.323, 3.117, -0.5152, 3.527, -0.373, 3.486, -0.4008, 3.554, 1.036, 2.505, 1.023, 2.708, 0.9765, 2.697, 0.9481, 2.508, 0.2667, 2.777, 0.4195, 2.876, 0.2786, 2.943, 0.8084, 1.96, 0.7335, 2.172, 0.7037, 2.115, -0.373, 3.486, -0.2993, 3.405, -0.3554, 3.627, -0.4008, 3.554, 0.9765, 2.697, 0.9846, 2.799, 0.9296, 2.797, 0.9201, 2.708, -1.121, 1.831, -1.197, 1.807, -1.121, 1.743, 3.678, -1.011, 3.628, -1.012, 3.673, -1.082, 3.728, -1.065, 3.827, -0.9956, 3.859, -1.06, 3.887, -0.9948])
me_cube_001.use_remesh_fix_poles = True
me_cube_001.use_remesh_preserve_attributes = False
me_cube_001.use_mirror_vertex_groups = False
me_cube_001.update()

# ---- objects
ob_head = bpy.data.objects.new('head', me_cube_001)

# ---- transforms, parenting, visibility, modifiers, constraints
ob_head.location = (0.0, 0.0, 0.0)
ob_head.lineart.crease_threshold = 0.0

# ---- collection membership
col_collection.objects.link(ob_head)

# ---- scene / render settings (as saved in the file)
scene.frame_start = 1; scene.frame_end = 250; scene.frame_set(3)
scene.render.engine = 'CYCLES'
scene.render.image_settings.file_format = 'JPEG'
scene.render.image_settings.color_mode = 'RGB'
scene.render.image_settings.quality = 50
scene.render.image_settings.compression = 50
scene.cycles.samples = 256
scene.cycles.sampling_pattern = 'TABULATED_SOBOL'
scene.cycles.use_adaptive_sampling = False
scene.cycles.use_light_tree = False
scene.view_settings.view_transform = 'Filmic'
bpy.context.view_layer.update()

# ---- added for rendering (the .blend has no active camera and no usable light): camera, sun
cam_auto = bpy.data.cameras.new('AutoCamera')
cam_auto.lens = 50.0
cam_auto.sensor_width = 36.0
cam_auto.clip_end = 1000.0
ob_auto_camera = bpy.data.objects.new('AutoCamera', cam_auto)
scene.collection.objects.link(ob_auto_camera)
ob_auto_camera.location = (0.594485, -0.730906, 0.656015)
ob_auto_camera.rotation_euler = (1.09748, -7.21219e-08, 0.694738)
scene.camera = ob_auto_camera
light_auto_sun = bpy.data.lights.new('AutoSun', 'SUN')
light_auto_sun.energy = 3.0
light_auto_sun.angle = 0.0523599
ob_auto_sun = bpy.data.objects.new('AutoSun', light_auto_sun)
scene.collection.objects.link(ob_auto_sun)
ob_auto_sun.rotation_euler = (0.872665, 0.174533, 0.523599)
bpy.context.view_layer.update()
